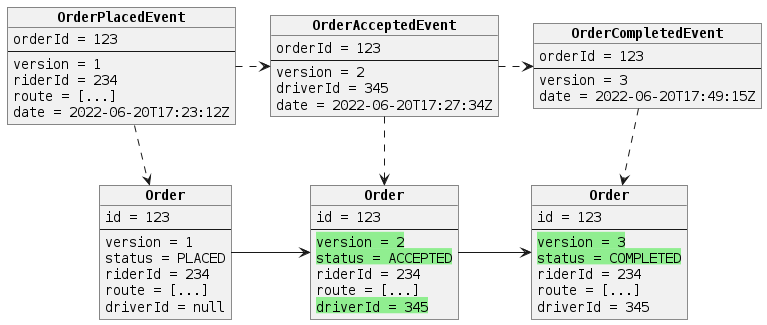

The diagram above was rendered by PlantUML. Its source (embedded in the PNG):
@startuml

top to bottom direction

hide circle

scale max 1024 width
scale max 800 height

skinparam defaultFontName Monospaced
skinparam shadowing false

object "**OrderPlacedEvent**" as es1 {
  orderId = 123
  --
  version = 1
  riderId = 234
  route = [...]
  date = 2022-06-20T17:23:12Z
}

object "**Order**" as o1 {
  id = 123
  --
  version = 1
  status = PLACED
  riderId = 234
  route = [...]
  driverId = null
}

object "**OrderAcceptedEvent**" as es2 {
  orderId = 123
  --
  version = 2
  driverId = 345
  date = 2022-06-20T17:27:34Z
}

object "**Order**" as o2 {
  id = 123
  --
  <back:lightgreen>version = 2</back>
  <back:lightgreen>status = ACCEPTED</back>
  riderId = 234
  route = [...]
  <back:lightgreen>driverId = 345</back>
}

object "**OrderCompletedEvent**" as es3 {
  orderId = 123
  --
  version = 3
  date = 2022-06-20T17:49:15Z
}

object "**Order**" as o3 {
  id = 123
  --
  <back:lightgreen>version = 3</back>
  <back:lightgreen>status = COMPLETED</back>
  riderId = 234
  route = [...]
  driverId = 345
}

es3 .down.> o3
es2 .down.> o2
es1 .down.> o1

es1 .> es2
es2 .> es3

o1 -> o2
o2 -> o3
@enduml